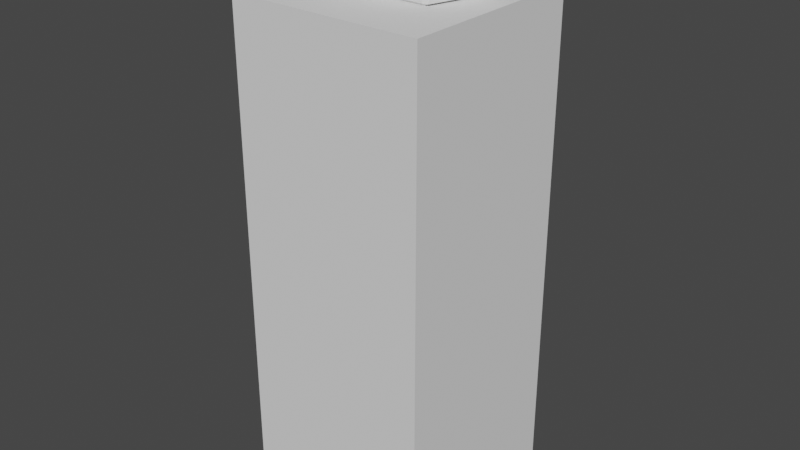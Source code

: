 # Source: clock.blend  (saved by Blender 2.82.7; exported with 4.5.12 LTS)
import bpy
from mathutils import Matrix  # noqa: F401  (used for matrix-valued properties, if any)

bpy.ops.wm.read_factory_settings(use_empty=True)
scene = bpy.context.scene
scene.name = 'Scene'

# ---- collections
col_collection = bpy.data.collections.new('Collection'); scene.collection.children.link(col_collection)

# ---- world
world_world = bpy.data.worlds.new('World'); scene.world = world_world
world_world.use_nodes = True; world_world.node_tree.nodes.clear()
_N = world_world.node_tree.nodes; _L = world_world.node_tree.links
n0 = _N.new('ShaderNodeOutputWorld'); n0.name = 'World Output'; n0.location = (300, 300)
n1 = _N.new('ShaderNodeBackground'); n1.name = 'Background'; n1.location = (10, 300)
n1.inputs[0].default_value = (0.05088, 0.05088, 0.05088, 1.0)
_L.new(n1.outputs[0], n0.inputs[0])
n0.is_active_output = True
world_world.color = (0.05088, 0.05088, 0.05088)
world_world.use_sun_shadow = False
world_world.sun_shadow_jitter_overblur = 0.0

# ---- meshes
me_cube_001 = bpy.data.meshes.new('Cube.001')
me_cube_001.from_pydata([(-1.0, -1.0, -1.0), (-1.0, -1.0, 1.56), (-1.0, 1.0, -1.0), (-1.0, 1.0, 1.56), (1.0, -1.0, -1.0), (1.0, -1.0, 1.56), (1.0, 1.0, -1.0), (1.0, 1.0, 1.56)], [], [(0, 1, 3, 2), (2, 3, 7, 6), (6, 7, 5, 4), (4, 5, 1, 0), (2, 6, 4, 0), (7, 3, 1, 5)])
_uv = me_cube_001.uv_layers.new(name='UVMap')
_uv.uv.foreach_set('vector', [0.375, 0.0, 0.625, 0.0, 0.625, 0.25, 0.375, 0.25, 0.375, 0.25, 0.625, 0.25, 0.625, 0.5, 0.375, 0.5, 0.375, 0.5, 0.625, 0.5, 0.625, 0.75, 0.375, 0.75, 0.375, 0.75, 0.625, 0.75, 0.625, 1.0, 0.375, 1.0, 0.125, 0.5, 0.375, 0.5, 0.375, 0.75, 0.125, 0.75, 0.625, 0.5, 0.875, 0.5, 0.875, 0.75, 0.625, 0.75])
me_cube_001.use_remesh_fix_poles = True
me_cube_001.use_remesh_preserve_attributes = False
me_cube_001.use_mirror_vertex_groups = False
me_cube_001.update()
me_cube_002 = bpy.data.meshes.new('Cube.002')
me_cube_002.from_pydata([(-0.7311, -1.0, -1.0), (-0.7311, -1.0, 0.5977), (-1.0, 1.0, -1.0), (-1.0, 0.5931, 1.0), (0.7311, -1.0, -1.0), (0.7311, -1.0, 0.5977), (1.0, 1.0, -1.0), (1.0, 0.5931, 1.0), (-0.8618, 0.6404, 0.7678), (-0.8618, 0.9528, -0.7678), (0.8618, 0.9528, -0.7678), (0.8618, 0.6404, 0.7678), (-0.8618, 0.4609, 0.7313), (-0.8618, 0.7733, -0.8043), (0.8618, 0.7733, -0.8043), (0.8618, 0.4609, 0.7313)], [], [(0, 1, 3, 2), (3, 7, 11, 8), (6, 7, 5, 4), (4, 5, 1, 0), (2, 6, 4, 0), (7, 3, 1, 5), (8, 11, 15, 12), (2, 3, 8, 9), (7, 6, 10, 11), (6, 2, 9, 10), (13, 12, 15, 14), (9, 8, 12, 13), (11, 10, 14, 15), (10, 9, 13, 14)])
_uv = me_cube_002.uv_layers.new(name='UVMap')
_uv.uv.foreach_set('vector', [0.375, 0.0, 0.625, 0.0, 0.625, 0.25, 0.375, 0.25, 0.875, 0.5, 0.625, 0.5, 0.619, 0.494, 0.871, 0.5, 0.375, 0.5, 0.625, 0.5, 0.625, 0.75, 0.375, 0.75, 0.375, 0.75, 0.625, 0.75, 0.625, 1.0, 0.375, 1.0, 0.125, 0.5, 0.375, 0.5, 0.375, 0.75, 0.125, 0.75, 0.625, 0.5, 0.875, 0.5, 0.875, 0.75, 0.625, 0.75, 0.871, 0.5, 0.619, 0.494, 0.619, 0.494, 0.871, 0.5, 0.375, 0.25, 0.625, 0.25, 0.619, 0.256, 0.381, 0.256, 0.625, 0.5, 0.375, 0.5, 0.381, 0.494, 0.619, 0.494, 0.375, 0.5, 0.125, 0.5, 0.129, 0.5, 0.381, 0.494, 0.381, 0.256, 0.619, 0.256, 0.619, 0.494, 0.381, 0.494, 0.381, 0.256, 0.619, 0.256, 0.619, 0.256, 0.381, 0.256, 0.619, 0.494, 0.381, 0.494, 0.381, 0.494, 0.619, 0.494, 0.381, 0.494, 0.129, 0.5, 0.129, 0.5, 0.381, 0.494])
me_cube_002.use_remesh_fix_poles = True
me_cube_002.use_remesh_preserve_attributes = False
me_cube_002.use_mirror_vertex_groups = False
me_cube_002.update()

# ---- objects
ob_cube = bpy.data.objects.new('Cube', me_cube_001)
ob_clock = bpy.data.objects.new('clock', me_cube_002)

# ---- transforms, parenting, visibility, modifiers, constraints
ob_cube.location = (0.0, 0.0, 0.5)
ob_cube.scale = (0.2501, 0.2501, 0.5024)
ob_cube.lineart.crease_threshold = 0.0
ob_clock.location = (0.0, 0.0, 1.363)
ob_clock.scale = (0.1854, 0.07926, 0.07926)
ob_clock.lineart.crease_threshold = 0.0
_m = ob_clock.modifiers.new('Bevel', 'BEVEL')
_m.limit_method = 'NONE'

# ---- collection membership
col_collection.objects.link(ob_cube)
col_collection.objects.link(ob_clock)

# ---- scene / render settings (as saved in the file)
scene.frame_start = 1; scene.frame_end = 250; scene.frame_set(1)
scene.render.engine = 'BLENDER_EEVEE_NEXT'
scene.cycles.use_denoising = False
scene.cycles.samples = 128
scene.cycles.sampling_pattern = 'TABULATED_SOBOL'
scene.cycles.use_adaptive_sampling = False
scene.cycles.use_light_tree = False
scene.view_settings.view_transform = 'Filmic'
bpy.context.view_layer.update()

# ---- added for rendering (the .blend has no active camera and no usable light): camera, sun
cam_auto = bpy.data.cameras.new('AutoCamera')
cam_auto.lens = 50.0
cam_auto.sensor_width = 36.0
cam_auto.clip_end = 1000.0
ob_auto_camera = bpy.data.objects.new('AutoCamera', cam_auto)
scene.collection.objects.link(ob_auto_camera)
ob_auto_camera.location = (1.48725, -1.7847, 1.90913)
ob_auto_camera.rotation_euler = (1.09748, -7.21219e-08, 0.694738)
scene.camera = ob_auto_camera
light_auto_sun = bpy.data.lights.new('AutoSun', 'SUN')
light_auto_sun.energy = 3.0
light_auto_sun.angle = 0.0523599
ob_auto_sun = bpy.data.objects.new('AutoSun', light_auto_sun)
scene.collection.objects.link(ob_auto_sun)
ob_auto_sun.rotation_euler = (0.872665, 0.174533, 0.523599)
bpy.context.view_layer.update()

